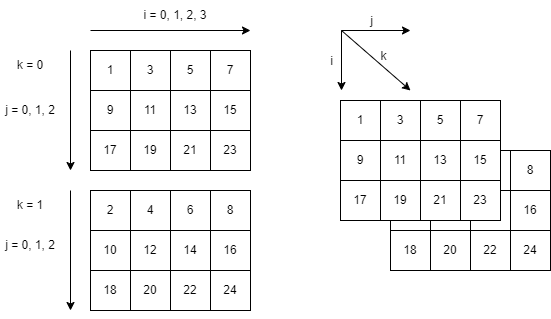

The diagram above was exported from draw.io. Its source (the exported page's mxGraphModel, read from the mxfile embedded in the PNG):
<mxGraphModel dx="794" dy="367" grid="1" gridSize="10" guides="1" tooltips="1" connect="1" arrows="1" fold="1" page="1" pageScale="1" pageWidth="827" pageHeight="1169" math="0" shadow="0">
  <root>
    <mxCell id="0" />
    <mxCell id="1" parent="0" />
    <mxCell id="mcG_zGTRN4BTSiJr5iGN-1" value="1" style="rounded=0;whiteSpace=wrap;html=1;" parent="1" vertex="1">
      <mxGeometry x="120" y="160" width="40" height="40" as="geometry" />
    </mxCell>
    <mxCell id="mcG_zGTRN4BTSiJr5iGN-2" value="9" style="rounded=0;whiteSpace=wrap;html=1;" parent="1" vertex="1">
      <mxGeometry x="120" y="200" width="40" height="40" as="geometry" />
    </mxCell>
    <mxCell id="mcG_zGTRN4BTSiJr5iGN-3" value="17" style="rounded=0;whiteSpace=wrap;html=1;" parent="1" vertex="1">
      <mxGeometry x="120" y="240" width="40" height="40" as="geometry" />
    </mxCell>
    <mxCell id="mcG_zGTRN4BTSiJr5iGN-4" value="3" style="rounded=0;whiteSpace=wrap;html=1;" parent="1" vertex="1">
      <mxGeometry x="160" y="160" width="40" height="40" as="geometry" />
    </mxCell>
    <mxCell id="mcG_zGTRN4BTSiJr5iGN-5" value="11" style="rounded=0;whiteSpace=wrap;html=1;" parent="1" vertex="1">
      <mxGeometry x="160" y="200" width="40" height="40" as="geometry" />
    </mxCell>
    <mxCell id="mcG_zGTRN4BTSiJr5iGN-6" value="19" style="rounded=0;whiteSpace=wrap;html=1;" parent="1" vertex="1">
      <mxGeometry x="160" y="240" width="40" height="40" as="geometry" />
    </mxCell>
    <mxCell id="mcG_zGTRN4BTSiJr5iGN-7" value="5" style="rounded=0;whiteSpace=wrap;html=1;" parent="1" vertex="1">
      <mxGeometry x="200" y="160" width="40" height="40" as="geometry" />
    </mxCell>
    <mxCell id="mcG_zGTRN4BTSiJr5iGN-8" value="13" style="rounded=0;whiteSpace=wrap;html=1;" parent="1" vertex="1">
      <mxGeometry x="200" y="200" width="40" height="40" as="geometry" />
    </mxCell>
    <mxCell id="mcG_zGTRN4BTSiJr5iGN-9" value="21" style="rounded=0;whiteSpace=wrap;html=1;" parent="1" vertex="1">
      <mxGeometry x="200" y="240" width="40" height="40" as="geometry" />
    </mxCell>
    <mxCell id="mcG_zGTRN4BTSiJr5iGN-10" value="7" style="rounded=0;whiteSpace=wrap;html=1;" parent="1" vertex="1">
      <mxGeometry x="240" y="160" width="40" height="40" as="geometry" />
    </mxCell>
    <mxCell id="mcG_zGTRN4BTSiJr5iGN-11" value="15" style="rounded=0;whiteSpace=wrap;html=1;" parent="1" vertex="1">
      <mxGeometry x="240" y="200" width="40" height="40" as="geometry" />
    </mxCell>
    <mxCell id="mcG_zGTRN4BTSiJr5iGN-12" value="23" style="rounded=0;whiteSpace=wrap;html=1;" parent="1" vertex="1">
      <mxGeometry x="240" y="240" width="40" height="40" as="geometry" />
    </mxCell>
    <mxCell id="mcG_zGTRN4BTSiJr5iGN-14" value="" style="endArrow=classic;html=1;rounded=0;verticalAlign=bottom;" parent="1" edge="1">
      <mxGeometry width="50" height="50" relative="1" as="geometry">
        <mxPoint x="100" y="160" as="sourcePoint" />
        <mxPoint x="100" y="280" as="targetPoint" />
      </mxGeometry>
    </mxCell>
    <mxCell id="mcG_zGTRN4BTSiJr5iGN-40" value="" style="endArrow=classic;html=1;rounded=0;verticalAlign=bottom;" parent="1" edge="1">
      <mxGeometry width="50" height="50" relative="1" as="geometry">
        <mxPoint x="120" y="140" as="sourcePoint" />
        <mxPoint x="280" y="140" as="targetPoint" />
      </mxGeometry>
    </mxCell>
    <mxCell id="mcG_zGTRN4BTSiJr5iGN-42" value="" style="endArrow=classic;html=1;rounded=0;verticalAlign=bottom;" parent="1" edge="1">
      <mxGeometry width="50" height="50" relative="1" as="geometry">
        <mxPoint x="100" y="300" as="sourcePoint" />
        <mxPoint x="100" y="420" as="targetPoint" />
      </mxGeometry>
    </mxCell>
    <mxCell id="mcG_zGTRN4BTSiJr5iGN-44" value="k = 0" style="text;html=1;strokeColor=none;fillColor=none;align=center;verticalAlign=middle;whiteSpace=wrap;rounded=0;" parent="1" vertex="1">
      <mxGeometry x="30" y="160" width="60" height="30" as="geometry" />
    </mxCell>
    <mxCell id="mcG_zGTRN4BTSiJr5iGN-45" value="k = 1" style="text;html=1;strokeColor=none;fillColor=none;align=center;verticalAlign=middle;whiteSpace=wrap;rounded=0;" parent="1" vertex="1">
      <mxGeometry x="30" y="300" width="60" height="30" as="geometry" />
    </mxCell>
    <mxCell id="mcG_zGTRN4BTSiJr5iGN-59" value="" style="group" parent="1" connectable="0" vertex="1">
      <mxGeometry x="120" y="300" width="160" height="120" as="geometry" />
    </mxCell>
    <mxCell id="mcG_zGTRN4BTSiJr5iGN-27" value="2" style="rounded=0;whiteSpace=wrap;html=1;" parent="mcG_zGTRN4BTSiJr5iGN-59" vertex="1">
      <mxGeometry width="40" height="40" as="geometry" />
    </mxCell>
    <mxCell id="mcG_zGTRN4BTSiJr5iGN-28" value="10" style="rounded=0;whiteSpace=wrap;html=1;" parent="mcG_zGTRN4BTSiJr5iGN-59" vertex="1">
      <mxGeometry y="40" width="40" height="40" as="geometry" />
    </mxCell>
    <mxCell id="mcG_zGTRN4BTSiJr5iGN-29" value="18" style="rounded=0;whiteSpace=wrap;html=1;" parent="mcG_zGTRN4BTSiJr5iGN-59" vertex="1">
      <mxGeometry y="80" width="40" height="40" as="geometry" />
    </mxCell>
    <mxCell id="mcG_zGTRN4BTSiJr5iGN-30" value="4" style="rounded=0;whiteSpace=wrap;html=1;" parent="mcG_zGTRN4BTSiJr5iGN-59" vertex="1">
      <mxGeometry x="40" width="40" height="40" as="geometry" />
    </mxCell>
    <mxCell id="mcG_zGTRN4BTSiJr5iGN-31" value="12" style="rounded=0;whiteSpace=wrap;html=1;" parent="mcG_zGTRN4BTSiJr5iGN-59" vertex="1">
      <mxGeometry x="40" y="40" width="40" height="40" as="geometry" />
    </mxCell>
    <mxCell id="mcG_zGTRN4BTSiJr5iGN-32" value="20" style="rounded=0;whiteSpace=wrap;html=1;" parent="mcG_zGTRN4BTSiJr5iGN-59" vertex="1">
      <mxGeometry x="40" y="80" width="40" height="40" as="geometry" />
    </mxCell>
    <mxCell id="mcG_zGTRN4BTSiJr5iGN-33" value="6" style="rounded=0;whiteSpace=wrap;html=1;" parent="mcG_zGTRN4BTSiJr5iGN-59" vertex="1">
      <mxGeometry x="80" width="40" height="40" as="geometry" />
    </mxCell>
    <mxCell id="mcG_zGTRN4BTSiJr5iGN-34" value="14" style="rounded=0;whiteSpace=wrap;html=1;" parent="mcG_zGTRN4BTSiJr5iGN-59" vertex="1">
      <mxGeometry x="80" y="40" width="40" height="40" as="geometry" />
    </mxCell>
    <mxCell id="mcG_zGTRN4BTSiJr5iGN-35" value="22" style="rounded=0;whiteSpace=wrap;html=1;" parent="mcG_zGTRN4BTSiJr5iGN-59" vertex="1">
      <mxGeometry x="80" y="80" width="40" height="40" as="geometry" />
    </mxCell>
    <mxCell id="mcG_zGTRN4BTSiJr5iGN-36" value="8" style="rounded=0;whiteSpace=wrap;html=1;" parent="mcG_zGTRN4BTSiJr5iGN-59" vertex="1">
      <mxGeometry x="120" width="40" height="40" as="geometry" />
    </mxCell>
    <mxCell id="mcG_zGTRN4BTSiJr5iGN-37" value="16" style="rounded=0;whiteSpace=wrap;html=1;" parent="mcG_zGTRN4BTSiJr5iGN-59" vertex="1">
      <mxGeometry x="120" y="40" width="40" height="40" as="geometry" />
    </mxCell>
    <mxCell id="mcG_zGTRN4BTSiJr5iGN-38" value="24" style="rounded=0;whiteSpace=wrap;html=1;" parent="mcG_zGTRN4BTSiJr5iGN-59" vertex="1">
      <mxGeometry x="120" y="80" width="40" height="40" as="geometry" />
    </mxCell>
    <mxCell id="mcG_zGTRN4BTSiJr5iGN-60" value="" style="group" parent="1" connectable="0" vertex="1">
      <mxGeometry x="360" y="200" width="220" height="180" as="geometry" />
    </mxCell>
    <mxCell id="mcG_zGTRN4BTSiJr5iGN-61" value="" style="group" parent="mcG_zGTRN4BTSiJr5iGN-60" connectable="0" vertex="1">
      <mxGeometry x="60" y="60" width="160" height="120" as="geometry" />
    </mxCell>
    <mxCell id="mcG_zGTRN4BTSiJr5iGN-62" value="2" style="rounded=0;whiteSpace=wrap;html=1;" parent="mcG_zGTRN4BTSiJr5iGN-61" vertex="1">
      <mxGeometry x="10" y="10" width="40" height="40" as="geometry" />
    </mxCell>
    <mxCell id="mcG_zGTRN4BTSiJr5iGN-65" value="4" style="rounded=0;whiteSpace=wrap;html=1;" parent="mcG_zGTRN4BTSiJr5iGN-61" vertex="1">
      <mxGeometry x="50" y="10" width="40" height="40" as="geometry" />
    </mxCell>
    <mxCell id="mcG_zGTRN4BTSiJr5iGN-63" value="10" style="rounded=0;whiteSpace=wrap;html=1;" parent="mcG_zGTRN4BTSiJr5iGN-61" vertex="1">
      <mxGeometry y="40" width="40" height="40" as="geometry" />
    </mxCell>
    <mxCell id="mcG_zGTRN4BTSiJr5iGN-64" value="18" style="rounded=0;whiteSpace=wrap;html=1;" parent="mcG_zGTRN4BTSiJr5iGN-61" vertex="1">
      <mxGeometry y="80" width="40" height="40" as="geometry" />
    </mxCell>
    <mxCell id="mcG_zGTRN4BTSiJr5iGN-66" value="12" style="rounded=0;whiteSpace=wrap;html=1;" parent="mcG_zGTRN4BTSiJr5iGN-61" vertex="1">
      <mxGeometry x="40" y="40" width="40" height="40" as="geometry" />
    </mxCell>
    <mxCell id="mcG_zGTRN4BTSiJr5iGN-67" value="20" style="rounded=0;whiteSpace=wrap;html=1;" parent="mcG_zGTRN4BTSiJr5iGN-61" vertex="1">
      <mxGeometry x="40" y="80" width="40" height="40" as="geometry" />
    </mxCell>
    <mxCell id="mcG_zGTRN4BTSiJr5iGN-68" value="6" style="rounded=0;whiteSpace=wrap;html=1;" parent="mcG_zGTRN4BTSiJr5iGN-61" vertex="1">
      <mxGeometry x="80" width="40" height="40" as="geometry" />
    </mxCell>
    <mxCell id="mcG_zGTRN4BTSiJr5iGN-69" value="14" style="rounded=0;whiteSpace=wrap;html=1;" parent="mcG_zGTRN4BTSiJr5iGN-61" vertex="1">
      <mxGeometry x="80" y="40" width="40" height="40" as="geometry" />
    </mxCell>
    <mxCell id="mcG_zGTRN4BTSiJr5iGN-70" value="22" style="rounded=0;whiteSpace=wrap;html=1;" parent="mcG_zGTRN4BTSiJr5iGN-61" vertex="1">
      <mxGeometry x="80" y="80" width="40" height="40" as="geometry" />
    </mxCell>
    <mxCell id="mcG_zGTRN4BTSiJr5iGN-71" value="8" style="rounded=0;whiteSpace=wrap;html=1;" parent="mcG_zGTRN4BTSiJr5iGN-61" vertex="1">
      <mxGeometry x="120" width="40" height="40" as="geometry" />
    </mxCell>
    <mxCell id="mcG_zGTRN4BTSiJr5iGN-72" value="16" style="rounded=0;whiteSpace=wrap;html=1;" parent="mcG_zGTRN4BTSiJr5iGN-61" vertex="1">
      <mxGeometry x="120" y="40" width="40" height="40" as="geometry" />
    </mxCell>
    <mxCell id="mcG_zGTRN4BTSiJr5iGN-73" value="24" style="rounded=0;whiteSpace=wrap;html=1;" parent="mcG_zGTRN4BTSiJr5iGN-61" vertex="1">
      <mxGeometry x="120" y="80" width="40" height="40" as="geometry" />
    </mxCell>
    <mxCell id="mcG_zGTRN4BTSiJr5iGN-47" value="1" style="rounded=0;whiteSpace=wrap;html=1;" parent="mcG_zGTRN4BTSiJr5iGN-60" vertex="1">
      <mxGeometry x="10" y="10" width="40" height="40" as="geometry" />
    </mxCell>
    <mxCell id="mcG_zGTRN4BTSiJr5iGN-48" value="9" style="rounded=0;whiteSpace=wrap;html=1;" parent="mcG_zGTRN4BTSiJr5iGN-60" vertex="1">
      <mxGeometry x="10" y="50" width="40" height="40" as="geometry" />
    </mxCell>
    <mxCell id="mcG_zGTRN4BTSiJr5iGN-49" value="17" style="rounded=0;whiteSpace=wrap;html=1;" parent="mcG_zGTRN4BTSiJr5iGN-60" vertex="1">
      <mxGeometry x="10" y="90" width="40" height="40" as="geometry" />
    </mxCell>
    <mxCell id="mcG_zGTRN4BTSiJr5iGN-50" value="3" style="rounded=0;whiteSpace=wrap;html=1;" parent="mcG_zGTRN4BTSiJr5iGN-60" vertex="1">
      <mxGeometry x="50" y="10" width="40" height="40" as="geometry" />
    </mxCell>
    <mxCell id="mcG_zGTRN4BTSiJr5iGN-51" value="11" style="rounded=0;whiteSpace=wrap;html=1;" parent="mcG_zGTRN4BTSiJr5iGN-60" vertex="1">
      <mxGeometry x="50" y="50" width="40" height="40" as="geometry" />
    </mxCell>
    <mxCell id="mcG_zGTRN4BTSiJr5iGN-52" value="19" style="rounded=0;whiteSpace=wrap;html=1;" parent="mcG_zGTRN4BTSiJr5iGN-60" vertex="1">
      <mxGeometry x="50" y="90" width="40" height="40" as="geometry" />
    </mxCell>
    <mxCell id="mcG_zGTRN4BTSiJr5iGN-53" value="5" style="rounded=0;whiteSpace=wrap;html=1;" parent="mcG_zGTRN4BTSiJr5iGN-60" vertex="1">
      <mxGeometry x="90" y="10" width="40" height="40" as="geometry" />
    </mxCell>
    <mxCell id="mcG_zGTRN4BTSiJr5iGN-54" value="13" style="rounded=0;whiteSpace=wrap;html=1;" parent="mcG_zGTRN4BTSiJr5iGN-60" vertex="1">
      <mxGeometry x="90" y="50" width="40" height="40" as="geometry" />
    </mxCell>
    <mxCell id="mcG_zGTRN4BTSiJr5iGN-55" value="21" style="rounded=0;whiteSpace=wrap;html=1;" parent="mcG_zGTRN4BTSiJr5iGN-60" vertex="1">
      <mxGeometry x="90" y="90" width="40" height="40" as="geometry" />
    </mxCell>
    <mxCell id="mcG_zGTRN4BTSiJr5iGN-56" value="7" style="rounded=0;whiteSpace=wrap;html=1;" parent="mcG_zGTRN4BTSiJr5iGN-60" vertex="1">
      <mxGeometry x="130" y="10" width="40" height="40" as="geometry" />
    </mxCell>
    <mxCell id="mcG_zGTRN4BTSiJr5iGN-57" value="15" style="rounded=0;whiteSpace=wrap;html=1;" parent="mcG_zGTRN4BTSiJr5iGN-60" vertex="1">
      <mxGeometry x="130" y="50" width="40" height="40" as="geometry" />
    </mxCell>
    <mxCell id="mcG_zGTRN4BTSiJr5iGN-58" value="23" style="rounded=0;whiteSpace=wrap;html=1;" parent="mcG_zGTRN4BTSiJr5iGN-60" vertex="1">
      <mxGeometry x="130" y="90" width="40" height="40" as="geometry" />
    </mxCell>
    <mxCell id="mcG_zGTRN4BTSiJr5iGN-74" value="" style="endArrow=classic;html=1;rounded=0;fontSize=12;" parent="1" edge="1">
      <mxGeometry width="50" height="50" relative="1" as="geometry">
        <mxPoint x="371" y="140" as="sourcePoint" />
        <mxPoint x="440" y="200" as="targetPoint" />
      </mxGeometry>
    </mxCell>
    <mxCell id="mcG_zGTRN4BTSiJr5iGN-79" value="k" style="edgeLabel;html=1;align=center;verticalAlign=middle;resizable=0;points=[];fontSize=12;" parent="mcG_zGTRN4BTSiJr5iGN-74" connectable="0" vertex="1">
      <mxGeometry x="0.125" y="4" relative="1" as="geometry">
        <mxPoint y="-5" as="offset" />
      </mxGeometry>
    </mxCell>
    <mxCell id="mcG_zGTRN4BTSiJr5iGN-75" value="" style="endArrow=classic;html=1;rounded=0;fontSize=12;" parent="1" edge="1">
      <mxGeometry width="50" height="50" relative="1" as="geometry">
        <mxPoint x="371" y="140" as="sourcePoint" />
        <mxPoint x="371" y="200" as="targetPoint" />
      </mxGeometry>
    </mxCell>
    <mxCell id="mcG_zGTRN4BTSiJr5iGN-78" value="i" style="edgeLabel;html=1;align=center;verticalAlign=middle;resizable=0;points=[];fontSize=12;" parent="mcG_zGTRN4BTSiJr5iGN-75" connectable="0" vertex="1">
      <mxGeometry x="0.2" y="-1" relative="1" as="geometry">
        <mxPoint x="-10" y="-6" as="offset" />
      </mxGeometry>
    </mxCell>
    <mxCell id="mcG_zGTRN4BTSiJr5iGN-76" value="" style="endArrow=classic;html=1;rounded=0;fontSize=12;" parent="1" edge="1">
      <mxGeometry width="50" height="50" relative="1" as="geometry">
        <mxPoint x="371" y="140" as="sourcePoint" />
        <mxPoint x="440" y="140" as="targetPoint" />
      </mxGeometry>
    </mxCell>
    <mxCell id="mcG_zGTRN4BTSiJr5iGN-77" value="j" style="edgeLabel;html=1;align=center;verticalAlign=middle;resizable=0;points=[];fontSize=12;" parent="mcG_zGTRN4BTSiJr5iGN-76" connectable="0" vertex="1">
      <mxGeometry x="-0.3" relative="1" as="geometry">
        <mxPoint x="5" y="-10" as="offset" />
      </mxGeometry>
    </mxCell>
    <mxCell id="mcG_zGTRN4BTSiJr5iGN-80" value="i = 0, 1, 2, 3" style="text;html=1;strokeColor=none;fillColor=none;align=center;verticalAlign=middle;whiteSpace=wrap;rounded=0;" parent="1" vertex="1">
      <mxGeometry x="170" y="110" width="70" height="30" as="geometry" />
    </mxCell>
    <mxCell id="mcG_zGTRN4BTSiJr5iGN-81" value="j = 0, 1, 2" style="text;html=1;strokeColor=none;fillColor=none;align=center;verticalAlign=middle;whiteSpace=wrap;rounded=0;" parent="1" vertex="1">
      <mxGeometry x="30" y="205" width="60" height="30" as="geometry" />
    </mxCell>
    <mxCell id="mcG_zGTRN4BTSiJr5iGN-82" value="j = 0, 1, 2" style="text;html=1;strokeColor=none;fillColor=none;align=center;verticalAlign=middle;whiteSpace=wrap;rounded=0;" parent="1" vertex="1">
      <mxGeometry x="30" y="340" width="60" height="30" as="geometry" />
    </mxCell>
  </root>
</mxGraphModel>